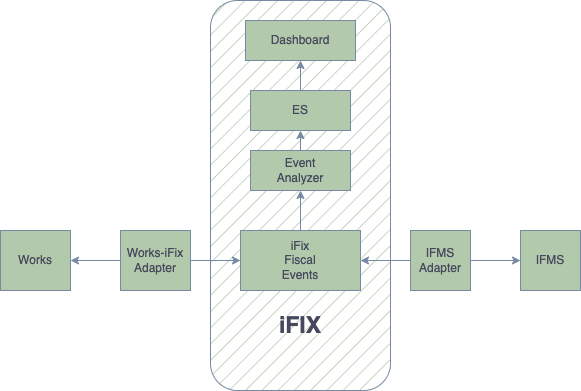

The diagram above was exported from draw.io. Its source (the exported page's mxGraphModel, read from the mxfile embedded in the PNG):
<mxGraphModel dx="794" dy="599" grid="1" gridSize="10" guides="1" tooltips="1" connect="1" arrows="1" fold="1" page="1" pageScale="1" pageWidth="827" pageHeight="1169" math="0" shadow="0">
  <root>
    <mxCell id="0" />
    <mxCell id="1" parent="0" />
    <mxCell id="TNzqpydGajUdyYzA5sW7-22" value="" style="rounded=1;whiteSpace=wrap;html=1;strokeColor=#788AA3;fontColor=#46495D;fillColor=#B2C9AB;fillStyle=hatch;" vertex="1" parent="1">
      <mxGeometry x="290" y="10" width="180" height="390" as="geometry" />
    </mxCell>
    <mxCell id="TNzqpydGajUdyYzA5sW7-1" value="Works" style="rounded=0;whiteSpace=wrap;html=1;labelBackgroundColor=none;fillColor=#B2C9AB;strokeColor=#788AA3;fontColor=#46495D;" vertex="1" parent="1">
      <mxGeometry x="80" y="240" width="70" height="60" as="geometry" />
    </mxCell>
    <mxCell id="TNzqpydGajUdyYzA5sW7-2" value="iFix&lt;br&gt;Fiscal&lt;br&gt;Events" style="rounded=0;whiteSpace=wrap;html=1;labelBackgroundColor=none;fillColor=#B2C9AB;strokeColor=#788AA3;fontColor=#46495D;" vertex="1" parent="1">
      <mxGeometry x="320" y="240" width="120" height="60" as="geometry" />
    </mxCell>
    <mxCell id="TNzqpydGajUdyYzA5sW7-3" value="IFMS" style="rounded=0;whiteSpace=wrap;html=1;labelBackgroundColor=none;fillColor=#B2C9AB;strokeColor=#788AA3;fontColor=#46495D;" vertex="1" parent="1">
      <mxGeometry x="600" y="240" width="60" height="60" as="geometry" />
    </mxCell>
    <mxCell id="TNzqpydGajUdyYzA5sW7-5" value="" style="endArrow=classic;startArrow=classic;html=1;rounded=0;exitX=1;exitY=0.5;exitDx=0;exitDy=0;entryX=0;entryY=0.5;entryDx=0;entryDy=0;labelBackgroundColor=none;strokeColor=#788AA3;fontColor=default;" edge="1" parent="1" source="TNzqpydGajUdyYzA5sW7-1" target="TNzqpydGajUdyYzA5sW7-2">
      <mxGeometry width="50" height="50" relative="1" as="geometry">
        <mxPoint x="380" y="340" as="sourcePoint" />
        <mxPoint x="430" y="290" as="targetPoint" />
      </mxGeometry>
    </mxCell>
    <mxCell id="TNzqpydGajUdyYzA5sW7-6" value="" style="endArrow=classic;startArrow=classic;html=1;rounded=0;exitX=1;exitY=0.5;exitDx=0;exitDy=0;labelBackgroundColor=none;strokeColor=#788AA3;fontColor=default;" edge="1" parent="1" source="TNzqpydGajUdyYzA5sW7-2" target="TNzqpydGajUdyYzA5sW7-3">
      <mxGeometry width="50" height="50" relative="1" as="geometry">
        <mxPoint x="440" y="189.5" as="sourcePoint" />
        <mxPoint x="520" y="190" as="targetPoint" />
      </mxGeometry>
    </mxCell>
    <mxCell id="TNzqpydGajUdyYzA5sW7-7" value="Dashboard" style="rounded=0;whiteSpace=wrap;html=1;labelBackgroundColor=none;fillColor=#B2C9AB;strokeColor=#788AA3;fontColor=#46495D;" vertex="1" parent="1">
      <mxGeometry x="325" y="30" width="110" height="40" as="geometry" />
    </mxCell>
    <mxCell id="TNzqpydGajUdyYzA5sW7-10" value="ES" style="rounded=0;whiteSpace=wrap;html=1;labelBackgroundColor=none;fillColor=#B2C9AB;strokeColor=#788AA3;fontColor=#46495D;" vertex="1" parent="1">
      <mxGeometry x="330" y="100" width="100" height="40" as="geometry" />
    </mxCell>
    <mxCell id="TNzqpydGajUdyYzA5sW7-15" value="Event&lt;br&gt;Analyzer" style="rounded=0;whiteSpace=wrap;html=1;labelBackgroundColor=none;fillColor=#B2C9AB;strokeColor=#788AA3;fontColor=#46495D;" vertex="1" parent="1">
      <mxGeometry x="330" y="160" width="100" height="40" as="geometry" />
    </mxCell>
    <mxCell id="TNzqpydGajUdyYzA5sW7-16" value="" style="edgeStyle=none;orthogonalLoop=1;jettySize=auto;html=1;rounded=0;entryX=0.5;entryY=1;entryDx=0;entryDy=0;exitX=0.5;exitY=0;exitDx=0;exitDy=0;labelBackgroundColor=none;strokeColor=#788AA3;fontColor=default;" edge="1" parent="1" source="TNzqpydGajUdyYzA5sW7-2" target="TNzqpydGajUdyYzA5sW7-15">
      <mxGeometry width="80" relative="1" as="geometry">
        <mxPoint x="410" y="280" as="sourcePoint" />
        <mxPoint x="490" y="280" as="targetPoint" />
        <Array as="points" />
      </mxGeometry>
    </mxCell>
    <mxCell id="TNzqpydGajUdyYzA5sW7-18" value="" style="edgeStyle=none;orthogonalLoop=1;jettySize=auto;html=1;rounded=0;entryX=0.5;entryY=1;entryDx=0;entryDy=0;exitX=0.5;exitY=0;exitDx=0;exitDy=0;labelBackgroundColor=none;strokeColor=#788AA3;fontColor=default;" edge="1" parent="1" source="TNzqpydGajUdyYzA5sW7-10" target="TNzqpydGajUdyYzA5sW7-7">
      <mxGeometry width="80" relative="1" as="geometry">
        <mxPoint x="390" y="250" as="sourcePoint" />
        <mxPoint x="390" y="210" as="targetPoint" />
        <Array as="points" />
      </mxGeometry>
    </mxCell>
    <mxCell id="TNzqpydGajUdyYzA5sW7-19" value="Works-iFix&lt;br&gt;Adapter" style="rounded=0;whiteSpace=wrap;html=1;labelBackgroundColor=none;fillColor=#B2C9AB;strokeColor=#788AA3;fontColor=#46495D;" vertex="1" parent="1">
      <mxGeometry x="200" y="240" width="70" height="60" as="geometry" />
    </mxCell>
    <mxCell id="TNzqpydGajUdyYzA5sW7-20" value="IFMS&lt;br&gt;Adapter" style="rounded=0;whiteSpace=wrap;html=1;labelBackgroundColor=none;fillColor=#B2C9AB;strokeColor=#788AA3;fontColor=#46495D;" vertex="1" parent="1">
      <mxGeometry x="490" y="240" width="60" height="60" as="geometry" />
    </mxCell>
    <mxCell id="TNzqpydGajUdyYzA5sW7-21" value="" style="edgeStyle=none;orthogonalLoop=1;jettySize=auto;html=1;rounded=0;entryX=0.5;entryY=1;entryDx=0;entryDy=0;exitX=0.5;exitY=0;exitDx=0;exitDy=0;labelBackgroundColor=none;strokeColor=#788AA3;fontColor=default;" edge="1" parent="1" source="TNzqpydGajUdyYzA5sW7-15" target="TNzqpydGajUdyYzA5sW7-10">
      <mxGeometry width="80" relative="1" as="geometry">
        <mxPoint x="390" y="110" as="sourcePoint" />
        <mxPoint x="390" y="80" as="targetPoint" />
        <Array as="points" />
      </mxGeometry>
    </mxCell>
    <mxCell id="TNzqpydGajUdyYzA5sW7-23" value="&lt;b&gt;&lt;font style=&quot;font-size: 23px;&quot;&gt;iFIX&lt;/font&gt;&lt;/b&gt;" style="text;html=1;strokeColor=none;fillColor=none;align=center;verticalAlign=middle;whiteSpace=wrap;rounded=0;fontColor=#46495D;" vertex="1" parent="1">
      <mxGeometry x="350" y="320" width="60" height="30" as="geometry" />
    </mxCell>
  </root>
</mxGraphModel>